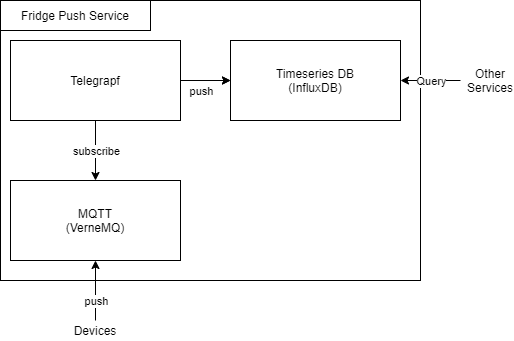

The diagram above was exported from draw.io. Its source (the exported page's mxGraphModel, read from the mxfile embedded in the PNG):
<mxGraphModel dx="1038" dy="523" grid="1" gridSize="10" guides="1" tooltips="1" connect="1" arrows="1" fold="1" page="1" pageScale="1" pageWidth="850" pageHeight="1100" math="0" shadow="0">
  <root>
    <mxCell id="0" />
    <mxCell id="1" parent="0" />
    <mxCell id="RZ5jautOreYAShALu4KT-4" value="" style="rounded=0;whiteSpace=wrap;html=1;" vertex="1" parent="1">
      <mxGeometry x="20" y="20" width="420" height="280" as="geometry" />
    </mxCell>
    <mxCell id="RZ5jautOreYAShALu4KT-1" value="MQTT&lt;br&gt;(VerneMQ)" style="rounded=0;whiteSpace=wrap;html=1;" vertex="1" parent="1">
      <mxGeometry x="30" y="200" width="170" height="80" as="geometry" />
    </mxCell>
    <mxCell id="RZ5jautOreYAShALu4KT-2" value="Timeseries DB&lt;br&gt;(InfluxDB)" style="rounded=0;whiteSpace=wrap;html=1;" vertex="1" parent="1">
      <mxGeometry x="250" y="60" width="170" height="80" as="geometry" />
    </mxCell>
    <mxCell id="RZ5jautOreYAShALu4KT-11" value="" style="edgeStyle=orthogonalEdgeStyle;rounded=0;orthogonalLoop=1;jettySize=auto;html=1;" edge="1" parent="1" source="RZ5jautOreYAShALu4KT-3" target="RZ5jautOreYAShALu4KT-2">
      <mxGeometry relative="1" as="geometry" />
    </mxCell>
    <mxCell id="RZ5jautOreYAShALu4KT-3" value="Telegrapf" style="rounded=0;whiteSpace=wrap;html=1;" vertex="1" parent="1">
      <mxGeometry x="30" y="60" width="170" height="80" as="geometry" />
    </mxCell>
    <mxCell id="RZ5jautOreYAShALu4KT-5" value="" style="endArrow=classic;html=1;exitX=0.5;exitY=1;exitDx=0;exitDy=0;" edge="1" parent="1" source="RZ5jautOreYAShALu4KT-3" target="RZ5jautOreYAShALu4KT-1">
      <mxGeometry width="50" height="50" relative="1" as="geometry">
        <mxPoint x="260" y="230" as="sourcePoint" />
        <mxPoint x="310" y="180" as="targetPoint" />
      </mxGeometry>
    </mxCell>
    <mxCell id="RZ5jautOreYAShALu4KT-6" value="subscribe" style="edgeLabel;html=1;align=center;verticalAlign=middle;resizable=0;points=[];" vertex="1" connectable="0" parent="RZ5jautOreYAShALu4KT-5">
      <mxGeometry x="-0.46" y="1" relative="1" as="geometry">
        <mxPoint x="-1" y="14" as="offset" />
      </mxGeometry>
    </mxCell>
    <mxCell id="RZ5jautOreYAShALu4KT-7" value="" style="endArrow=classic;html=1;exitX=1;exitY=0.5;exitDx=0;exitDy=0;" edge="1" parent="1" source="RZ5jautOreYAShALu4KT-3" target="RZ5jautOreYAShALu4KT-2">
      <mxGeometry width="50" height="50" relative="1" as="geometry">
        <mxPoint x="260" y="260" as="sourcePoint" />
        <mxPoint x="310" y="210" as="targetPoint" />
      </mxGeometry>
    </mxCell>
    <mxCell id="RZ5jautOreYAShALu4KT-8" value="push" style="edgeLabel;html=1;align=center;verticalAlign=middle;resizable=0;points=[];" vertex="1" connectable="0" parent="RZ5jautOreYAShALu4KT-7">
      <mxGeometry x="-0.528" y="-1" relative="1" as="geometry">
        <mxPoint x="8" y="9" as="offset" />
      </mxGeometry>
    </mxCell>
    <mxCell id="RZ5jautOreYAShALu4KT-10" value="" style="rounded=0;whiteSpace=wrap;html=1;" vertex="1" parent="1">
      <mxGeometry x="20" y="20" width="150" height="30" as="geometry" />
    </mxCell>
    <mxCell id="RZ5jautOreYAShALu4KT-9" value="Fridge Push Service" style="text;html=1;strokeColor=none;fillColor=none;align=center;verticalAlign=middle;whiteSpace=wrap;rounded=0;" vertex="1" parent="1">
      <mxGeometry x="35" y="27.5" width="120" height="15" as="geometry" />
    </mxCell>
    <mxCell id="RZ5jautOreYAShALu4KT-13" value="" style="endArrow=classic;html=1;entryX=1;entryY=0.5;entryDx=0;entryDy=0;" edge="1" parent="1" target="RZ5jautOreYAShALu4KT-2">
      <mxGeometry width="50" height="50" relative="1" as="geometry">
        <mxPoint x="480" y="100" as="sourcePoint" />
        <mxPoint x="600" y="80" as="targetPoint" />
      </mxGeometry>
    </mxCell>
    <mxCell id="RZ5jautOreYAShALu4KT-22" value="Query" style="edgeLabel;html=1;align=center;verticalAlign=middle;resizable=0;points=[];" vertex="1" connectable="0" parent="RZ5jautOreYAShALu4KT-13">
      <mxGeometry x="-0.4267" y="3" relative="1" as="geometry">
        <mxPoint x="-13" y="-3" as="offset" />
      </mxGeometry>
    </mxCell>
    <mxCell id="RZ5jautOreYAShALu4KT-14" value="" style="endArrow=classic;html=1;entryX=0.5;entryY=1;entryDx=0;entryDy=0;" edge="1" parent="1" target="RZ5jautOreYAShALu4KT-1">
      <mxGeometry width="50" height="50" relative="1" as="geometry">
        <mxPoint x="115" y="340" as="sourcePoint" />
        <mxPoint x="170" y="320" as="targetPoint" />
      </mxGeometry>
    </mxCell>
    <mxCell id="RZ5jautOreYAShALu4KT-21" value="push" style="edgeLabel;html=1;align=center;verticalAlign=middle;resizable=0;points=[];" vertex="1" connectable="0" parent="RZ5jautOreYAShALu4KT-14">
      <mxGeometry x="-0.4533" y="-2" relative="1" as="geometry">
        <mxPoint x="-2" y="-4" as="offset" />
      </mxGeometry>
    </mxCell>
    <mxCell id="RZ5jautOreYAShALu4KT-15" value="Other Services" style="text;html=1;strokeColor=none;fillColor=none;align=center;verticalAlign=middle;whiteSpace=wrap;rounded=0;" vertex="1" parent="1">
      <mxGeometry x="490" y="90" width="40" height="20" as="geometry" />
    </mxCell>
    <mxCell id="RZ5jautOreYAShALu4KT-17" value="Devices" style="text;html=1;strokeColor=none;fillColor=none;align=center;verticalAlign=middle;whiteSpace=wrap;rounded=0;" vertex="1" parent="1">
      <mxGeometry x="95" y="340" width="40" height="20" as="geometry" />
    </mxCell>
  </root>
</mxGraphModel>